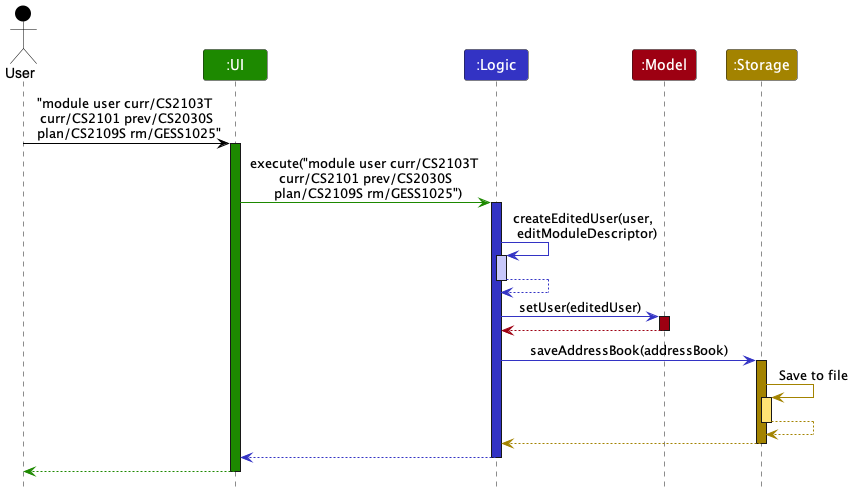

The diagram above was rendered by PlantUML. Its source (embedded in the PNG):
@startuml
!include style.puml

Actor User as user USER_COLOR
Participant ":UI" as ui UI_COLOR
Participant ":Logic" as logic LOGIC_COLOR
Participant ":Model" as model MODEL_COLOR
Participant ":Storage" as storage STORAGE_COLOR

user -[USER_COLOR]> ui : "module user curr/CS2103T \n curr/CS2101 prev/CS2030S \n plan/CS2109S rm/GESS1025"
activate ui UI_COLOR

ui -[UI_COLOR]> logic : execute("module user curr/CS2103T \n curr/CS2101 prev/CS2030S \n plan/CS2109S rm/GESS1025")
activate logic LOGIC_COLOR

logic -[LOGIC_COLOR]> logic : createEditedUser(user, \n editModuleDescriptor)
activate logic LOGIC_COLOR_T1
logic --[LOGIC_COLOR]> logic
deactivate logic


logic -[LOGIC_COLOR]> model : setUser(editedUser)
activate model MODEL_COLOR

model -[MODEL_COLOR]-> logic
deactivate model

logic -[LOGIC_COLOR]> storage : saveAddressBook(addressBook)
activate storage STORAGE_COLOR

storage -[STORAGE_COLOR]> storage : Save to file
activate storage STORAGE_COLOR_T1
storage --[STORAGE_COLOR]> storage
deactivate storage

storage --[STORAGE_COLOR]> logic
deactivate storage

logic --[LOGIC_COLOR]> ui
deactivate logic

ui--[UI_COLOR]> user
deactivate ui
@enduml